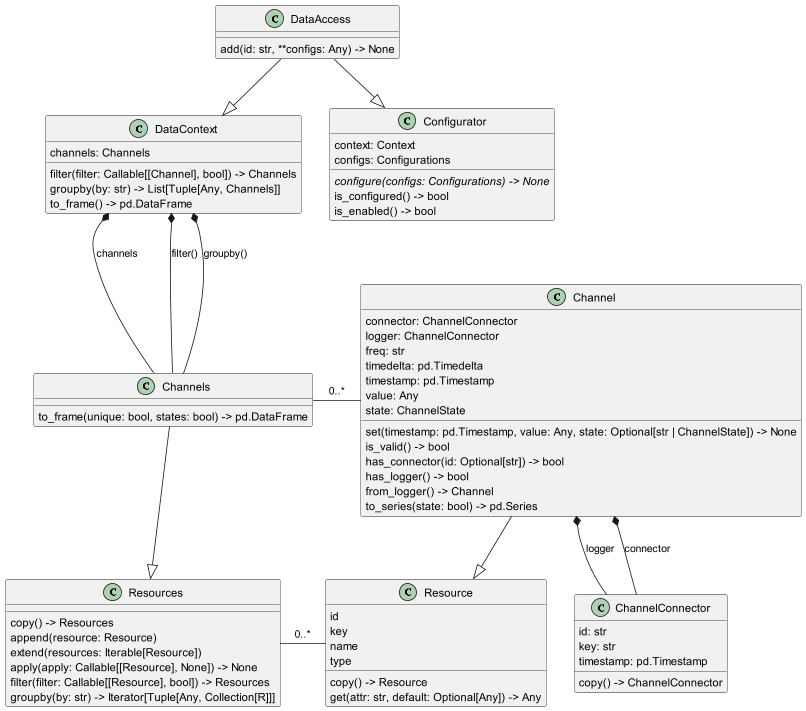

The diagram above was rendered by PlantUML. Its source (embedded in the PNG):
@startuml loris.data.access.DataAccess
set namespaceSeparator none
class "Channel" as loris.data.channels.channel.Channel {
  connector: ChannelConnector
  logger: ChannelConnector
  freq: str
  timedelta: pd.Timedelta
  timestamp: pd.Timestamp
  value: Any
  state: ChannelState
  set(timestamp: pd.Timestamp, value: Any, state: Optional[str | ChannelState]) -> None
  is_valid() -> bool
  has_connector(id: Optional[str]) -> bool
  has_logger() -> bool
  from_logger() -> Channel
  to_series(state: bool) -> pd.Series
}
class "ChannelConnector" as loris.data.channels.connector.ChannelConnector {
  id: str
  key: str
  timestamp: pd.Timestamp
  copy() -> ChannelConnector
}
class "Channels" as loris.data.channels.collection.Channels {
  to_frame(unique: bool, states: bool) -> pd.DataFrame
}
class "Resources" as loris.core.resources.Resources {
  copy() -> Resources
  append(resource: Resource)
  extend(resources: Iterable[Resource])
  apply(apply: Callable[[Resource], None]) -> None
  filter(filter: Callable[[Resource], bool]) -> Resources
  groupby(by: str) -> Iterator[Tuple[Any, Collection[R]]]
}
class "Resource" as loris.core.resource.Resource {
  id
  key
  name
  type
  copy() -> Resource
  get(attr: str, default: Optional[Any]) -> Any
}
class "DataAccess" as loris.data.access.DataAccess {
  add(id: str, **configs: Any) -> None
}
class "DataContext" as loris.data.context.DataContext {
  channels: Channels
  filter(filter: Callable[[Channel], bool]) -> Channels
  groupby(by: str) -> List[Tuple[Any, Channels]]
  to_frame() -> pd.DataFrame
}
class "Configurator" as loris.core.configs.configurator.Configurator {
  context: Context
  configs: Configurations
  {abstract}configure(configs: Configurations) -> None
  is_configured() -> bool
  is_enabled() -> bool
}
loris.data.access.DataAccess --|> loris.core.configs.configurator.Configurator
loris.data.access.DataAccess --|> loris.data.context.DataContext
loris.core.resources.Resources - loris.core.resource.Resource : 0..*
loris.data.channels.channel.Channel --|> loris.core.resource.Resource
loris.data.channels.channel.Channel *-- loris.data.channels.connector.ChannelConnector : logger
loris.data.channels.channel.Channel *-- loris.data.channels.connector.ChannelConnector : connector
loris.data.channels.collection.Channels --|> loris.core.resources.Resources
loris.data.channels.collection.Channels - loris.data.channels.channel.Channel : 0..*
loris.data.context.DataContext *-- loris.data.channels.collection.Channels : channels
loris.data.context.DataContext *-- loris.data.channels.collection.Channels : filter()
loris.data.context.DataContext *-- loris.data.channels.collection.Channels : groupby()
@enduml